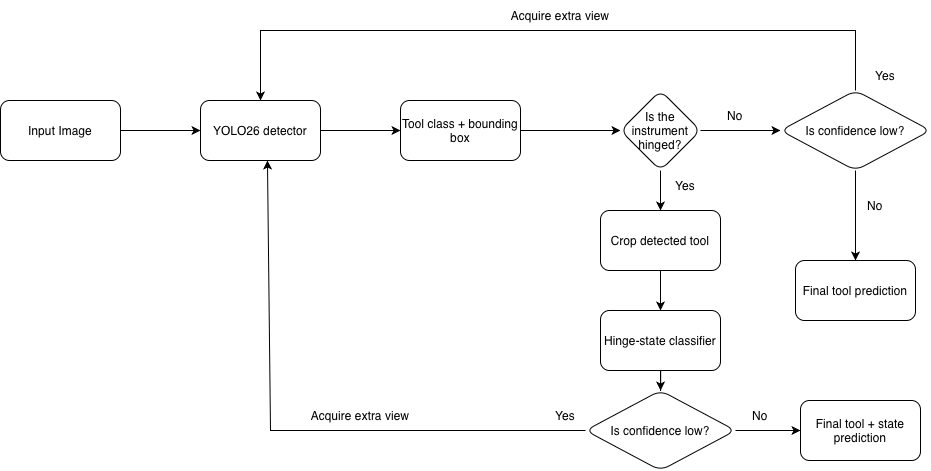

The diagram above was exported from draw.io. Its source (the exported page's mxGraphModel, read from the mxfile embedded in the PNG):
<mxGraphModel dx="1185" dy="1307" grid="1" gridSize="10" guides="1" tooltips="1" connect="1" arrows="1" fold="1" page="1" pageScale="1" pageWidth="850" pageHeight="1100" math="0" shadow="0">
  <root>
    <mxCell id="0" />
    <mxCell id="1" parent="0" />
    <mxCell id="II-3XYX_66VmvvoC2hHR-3" edge="1" parent="1" source="II-3XYX_66VmvvoC2hHR-1" style="edgeStyle=orthogonalEdgeStyle;rounded=0;orthogonalLoop=1;jettySize=auto;html=1;" target="II-3XYX_66VmvvoC2hHR-2" value="">
      <mxGeometry relative="1" as="geometry" />
    </mxCell>
    <mxCell id="II-3XYX_66VmvvoC2hHR-1" parent="1" style="rounded=1;whiteSpace=wrap;html=1;" value="Input Image" vertex="1">
      <mxGeometry height="60" width="120" x="60" y="290" as="geometry" />
    </mxCell>
    <mxCell id="II-3XYX_66VmvvoC2hHR-5" edge="1" parent="1" source="II-3XYX_66VmvvoC2hHR-2" style="edgeStyle=orthogonalEdgeStyle;rounded=0;orthogonalLoop=1;jettySize=auto;html=1;" target="II-3XYX_66VmvvoC2hHR-4" value="">
      <mxGeometry relative="1" as="geometry" />
    </mxCell>
    <mxCell id="II-3XYX_66VmvvoC2hHR-2" parent="1" style="rounded=1;whiteSpace=wrap;html=1;" value="YOLO26 detector" vertex="1">
      <mxGeometry height="60" width="120" x="260" y="290" as="geometry" />
    </mxCell>
    <mxCell id="II-3XYX_66VmvvoC2hHR-9" edge="1" parent="1" source="II-3XYX_66VmvvoC2hHR-4" style="edgeStyle=orthogonalEdgeStyle;rounded=0;orthogonalLoop=1;jettySize=auto;html=1;" target="II-3XYX_66VmvvoC2hHR-8" value="">
      <mxGeometry relative="1" as="geometry" />
    </mxCell>
    <mxCell id="II-3XYX_66VmvvoC2hHR-4" parent="1" style="rounded=1;whiteSpace=wrap;html=1;" value="Tool class + bounding box" vertex="1">
      <mxGeometry height="60" width="120" x="460" y="290" as="geometry" />
    </mxCell>
    <mxCell id="II-3XYX_66VmvvoC2hHR-13" edge="1" parent="1" source="II-3XYX_66VmvvoC2hHR-8" style="edgeStyle=orthogonalEdgeStyle;rounded=0;orthogonalLoop=1;jettySize=auto;html=1;" target="II-3XYX_66VmvvoC2hHR-12" value="">
      <mxGeometry relative="1" as="geometry" />
    </mxCell>
    <mxCell id="II-3XYX_66VmvvoC2hHR-26" edge="1" parent="1" source="II-3XYX_66VmvvoC2hHR-8" style="edgeStyle=orthogonalEdgeStyle;rounded=0;orthogonalLoop=1;jettySize=auto;html=1;" target="II-3XYX_66VmvvoC2hHR-25" value="">
      <mxGeometry relative="1" as="geometry" />
    </mxCell>
    <mxCell id="II-3XYX_66VmvvoC2hHR-8" parent="1" style="rhombus;whiteSpace=wrap;html=1;rounded=1;" value="Is the instrument hinged?" vertex="1">
      <mxGeometry height="80" width="80" x="680" y="280" as="geometry" />
    </mxCell>
    <mxCell id="II-3XYX_66VmvvoC2hHR-15" edge="1" parent="1" source="II-3XYX_66VmvvoC2hHR-12" style="edgeStyle=orthogonalEdgeStyle;rounded=0;orthogonalLoop=1;jettySize=auto;html=1;" target="II-3XYX_66VmvvoC2hHR-14" value="">
      <mxGeometry relative="1" as="geometry" />
    </mxCell>
    <mxCell id="II-3XYX_66VmvvoC2hHR-12" parent="1" style="whiteSpace=wrap;html=1;rounded=1;" value="Crop detected tool" vertex="1">
      <mxGeometry height="60" width="120" x="660" y="400" as="geometry" />
    </mxCell>
    <mxCell id="II-3XYX_66VmvvoC2hHR-21" edge="1" parent="1" source="II-3XYX_66VmvvoC2hHR-14" style="edgeStyle=orthogonalEdgeStyle;rounded=0;orthogonalLoop=1;jettySize=auto;html=1;" target="II-3XYX_66VmvvoC2hHR-20" value="">
      <mxGeometry relative="1" as="geometry" />
    </mxCell>
    <mxCell id="II-3XYX_66VmvvoC2hHR-14" parent="1" style="whiteSpace=wrap;html=1;rounded=1;" value="Hinge-state classifier" vertex="1">
      <mxGeometry height="60" width="120" x="660" y="500" as="geometry" />
    </mxCell>
    <mxCell id="II-3XYX_66VmvvoC2hHR-23" edge="1" parent="1" source="II-3XYX_66VmvvoC2hHR-20" style="edgeStyle=orthogonalEdgeStyle;rounded=0;orthogonalLoop=1;jettySize=auto;html=1;" target="II-3XYX_66VmvvoC2hHR-22" value="">
      <mxGeometry relative="1" as="geometry" />
    </mxCell>
    <mxCell id="II-3XYX_66VmvvoC2hHR-20" parent="1" style="rhombus;whiteSpace=wrap;html=1;rounded=1;" value="Is confidence low?" vertex="1">
      <mxGeometry height="80" width="150" x="645" y="580" as="geometry" />
    </mxCell>
    <mxCell id="II-3XYX_66VmvvoC2hHR-22" parent="1" style="whiteSpace=wrap;html=1;rounded=1;" value="Final tool + state prediction" vertex="1">
      <mxGeometry height="60" width="120" x="860" y="590" as="geometry" />
    </mxCell>
    <mxCell id="II-3XYX_66VmvvoC2hHR-24" edge="1" parent="1" source="II-3XYX_66VmvvoC2hHR-20" style="endArrow=classic;html=1;rounded=0;exitX=0;exitY=0.5;exitDx=0;exitDy=0;entryX=0.558;entryY=1;entryDx=0;entryDy=0;entryPerimeter=0;" target="II-3XYX_66VmvvoC2hHR-2" value="">
      <mxGeometry height="50" relative="1" width="50" as="geometry">
        <Array as="points">
          <mxPoint x="330" y="620" />
        </Array>
        <mxPoint x="490" y="590" as="sourcePoint" />
        <mxPoint x="540" y="540" as="targetPoint" />
      </mxGeometry>
    </mxCell>
    <mxCell id="II-3XYX_66VmvvoC2hHR-28" edge="1" parent="1" source="II-3XYX_66VmvvoC2hHR-25" style="edgeStyle=orthogonalEdgeStyle;rounded=0;orthogonalLoop=1;jettySize=auto;html=1;" target="II-3XYX_66VmvvoC2hHR-27" value="">
      <mxGeometry relative="1" as="geometry" />
    </mxCell>
    <mxCell id="II-3XYX_66VmvvoC2hHR-25" parent="1" style="rhombus;whiteSpace=wrap;html=1;rounded=1;" value="Is confidence low?" vertex="1">
      <mxGeometry height="80" width="150" x="840" y="280" as="geometry" />
    </mxCell>
    <mxCell id="II-3XYX_66VmvvoC2hHR-27" parent="1" style="whiteSpace=wrap;html=1;rounded=1;" value="Final tool prediction" vertex="1">
      <mxGeometry height="60" width="120" x="855" y="450" as="geometry" />
    </mxCell>
    <mxCell id="II-3XYX_66VmvvoC2hHR-29" edge="1" parent="1" source="II-3XYX_66VmvvoC2hHR-25" style="endArrow=classic;html=1;rounded=0;exitX=0.5;exitY=0;exitDx=0;exitDy=0;entryX=0.5;entryY=0;entryDx=0;entryDy=0;" target="II-3XYX_66VmvvoC2hHR-2" value="">
      <mxGeometry height="50" relative="1" width="50" as="geometry">
        <Array as="points">
          <mxPoint x="915" y="220" />
          <mxPoint x="320" y="220" />
        </Array>
        <mxPoint x="540" y="590" as="sourcePoint" />
        <mxPoint x="590" y="540" as="targetPoint" />
      </mxGeometry>
    </mxCell>
    <mxCell id="II-3XYX_66VmvvoC2hHR-30" parent="1" style="text;html=1;whiteSpace=wrap;strokeColor=none;fillColor=none;align=center;verticalAlign=middle;rounded=0;" value="Acquire extra view" vertex="1">
      <mxGeometry height="30" width="200" x="320" y="590" as="geometry" />
    </mxCell>
    <mxCell id="II-3XYX_66VmvvoC2hHR-33" parent="1" style="text;html=1;whiteSpace=wrap;strokeColor=none;fillColor=none;align=center;verticalAlign=middle;rounded=0;" value="Acquire extra view" vertex="1">
      <mxGeometry height="30" width="200" x="520" y="190" as="geometry" />
    </mxCell>
    <mxCell id="II-3XYX_66VmvvoC2hHR-35" parent="1" style="text;html=1;whiteSpace=wrap;strokeColor=none;fillColor=none;align=center;verticalAlign=middle;rounded=0;" value="No" vertex="1">
      <mxGeometry height="30" width="50" x="910" y="380" as="geometry" />
    </mxCell>
    <mxCell id="II-3XYX_66VmvvoC2hHR-36" parent="1" style="text;html=1;whiteSpace=wrap;strokeColor=none;fillColor=none;align=center;verticalAlign=middle;rounded=0;" value="No" vertex="1">
      <mxGeometry height="30" width="50" x="795" y="590" as="geometry" />
    </mxCell>
    <mxCell id="II-3XYX_66VmvvoC2hHR-37" parent="1" style="text;html=1;whiteSpace=wrap;strokeColor=none;fillColor=none;align=center;verticalAlign=middle;rounded=0;" value="No" vertex="1">
      <mxGeometry height="30" width="50" x="770" y="290" as="geometry" />
    </mxCell>
    <mxCell id="II-3XYX_66VmvvoC2hHR-38" parent="1" style="text;html=1;whiteSpace=wrap;strokeColor=none;fillColor=none;align=center;verticalAlign=middle;rounded=0;" value="Yes" vertex="1">
      <mxGeometry height="30" width="50" x="720" y="360" as="geometry" />
    </mxCell>
    <mxCell id="II-3XYX_66VmvvoC2hHR-39" parent="1" style="text;html=1;whiteSpace=wrap;strokeColor=none;fillColor=none;align=center;verticalAlign=middle;rounded=0;" value="Yes" vertex="1">
      <mxGeometry height="30" width="50" x="600" y="590" as="geometry" />
    </mxCell>
    <mxCell id="II-3XYX_66VmvvoC2hHR-40" parent="1" style="text;html=1;whiteSpace=wrap;strokeColor=none;fillColor=none;align=center;verticalAlign=middle;rounded=0;" value="Yes" vertex="1">
      <mxGeometry height="30" width="50" x="920" y="250" as="geometry" />
    </mxCell>
  </root>
</mxGraphModel>